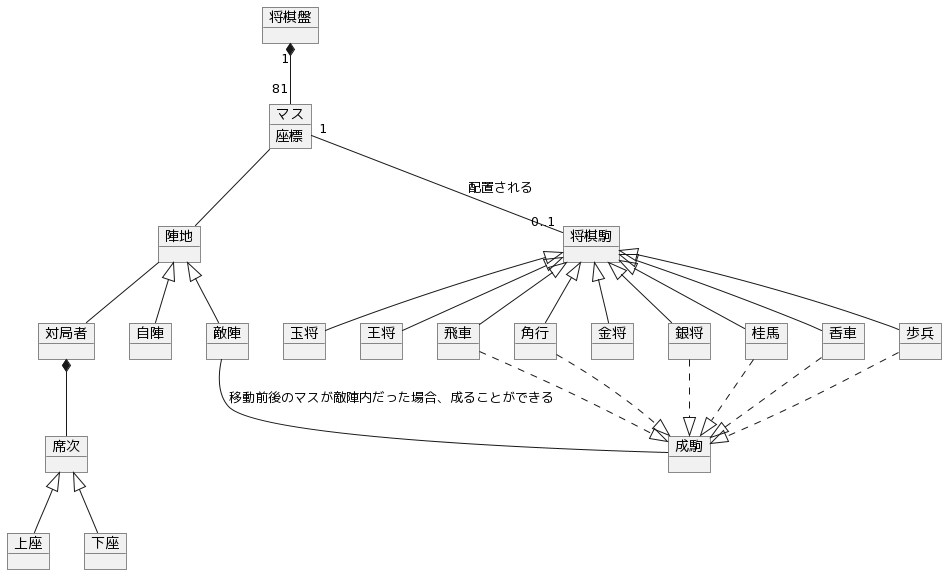

The diagram above was rendered by PlantUML. Its source (embedded in the PNG):
@startuml
object 対局者
object 席次
object 上座
object 下座

対局者 *-- 席次
席次 <|-- 上座
席次 <|-- 下座

object 将棋盤
object マス {
  座標
}
object 陣地
object 自陣
object 敵陣
将棋盤 "1" *-- "81" マス
マス -- 陣地
陣地 <|-- 自陣
陣地 <|-- 敵陣
陣地 -- 対局者

object 将棋駒
object 玉将
object 王将
object 飛車
object 角行
object 金将
object 銀将
object 桂馬
object 香車
object 歩兵
将棋駒 <|-- 玉将
将棋駒 <|-- 王将
将棋駒 <|-- 飛車
将棋駒 <|-- 角行
将棋駒 <|-- 金将
将棋駒 <|-- 銀将
将棋駒 <|-- 桂馬
将棋駒 <|-- 香車
将棋駒 <|-- 歩兵

マス "1" -- "0..1" 将棋駒: 配置される
object 成駒
飛車 ..|> 成駒
角行 ..|> 成駒
銀将 ..|> 成駒
桂馬 ..|> 成駒
香車 ..|> 成駒
歩兵 ..|> 成駒
敵陣 -- 成駒: 移動前後のマスが敵陣内だった場合、成ることができる
@enduml